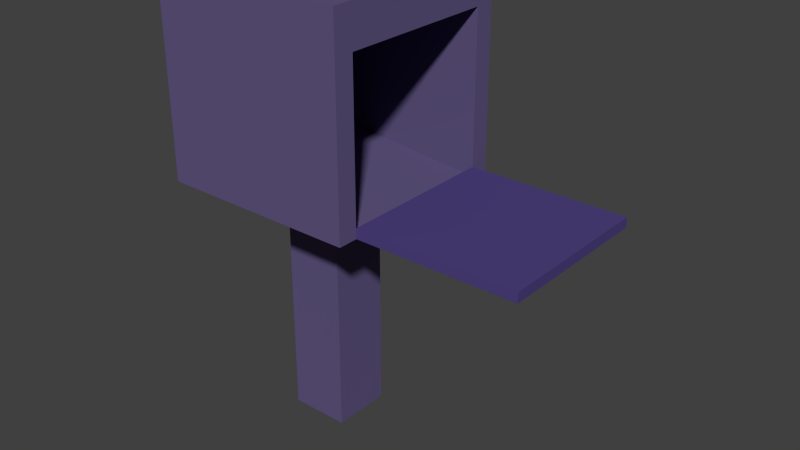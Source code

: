 # Source: MailBox.blend  (saved by Blender 2.70.0; exported with 4.5.12 LTS)
import bpy
from mathutils import Matrix  # noqa: F401  (used for matrix-valued properties, if any)

bpy.ops.wm.read_factory_settings(use_empty=True)
scene = bpy.context.scene
scene.name = 'Scene'

# ---- collections
col_collection_1 = bpy.data.collections.new('Collection 1'); scene.collection.children.link(col_collection_1)

# ---- materials (node trees are filled in below, after node groups)
mat_handse = bpy.data.materials.new('Handse')
mat_handse.alpha_threshold = 0.0
mat_handse.use_transparent_shadow = False
mat_handse.diffuse_color = (0.07819, 0.05613, 0.2195, 1.0)
mat_handse.roughness = 0.5
mat_handse.line_color = (0.0, 0.0, 0.0, 1.0)
mat_boxbin = bpy.data.materials.new('BoxBin')
mat_boxbin.alpha_threshold = 0.0
mat_boxbin.use_transparent_shadow = False
mat_boxbin.diffuse_color = (0.1197, 0.09363, 0.2195, 1.0)
mat_boxbin.roughness = 0.5
mat_boxbin.line_color = (0.0, 0.0, 0.0, 1.0)

# ---- material node trees

# ---- world
world_world = bpy.data.worlds.new('World'); scene.world = world_world
world_world.color = (0.05088, 0.05088, 0.05088)
world_world.use_sun_shadow = False
world_world.sun_shadow_jitter_overblur = 0.0
world_world.cycles.sampling_method = 'MANUAL'
world_world.cycles.sample_map_resolution = 256

# ---- meshes
me_cube_005 = bpy.data.meshes.new('Cube.005')
me_cube_005.from_pydata([(-1.8, 0.8, -2.0), (-1.8, -0.8, -2.0), (-0.2, 0.8, -2.0), (-0.2, -0.8, -2.0), (-1.8, 0.8, -1.9), (-1.8, -0.8, -1.9), (-0.2, 0.8, -1.9), (-0.2, -0.8, -1.9), (0.0, 0.8, 0.0), (0.0, -0.8, 0.0), (0.0, 0.8, 1.6), (0.0, -0.8, 1.6), (-0.1, 0.8, 0.0), (-0.1, -0.8, 0.0), (-0.1, 0.8, 1.6), (-0.1, -0.8, 1.6), (2.5, -0.3, -1.3), (2.5, 0.3, -1.3), (2.5, 0.3, -0.7), (2.5, -0.3, -0.7), (-1.239e-06, -0.3, -1.3), (-1.239e-06, 0.3, -1.3), (-6.687e-07, 0.3, -0.7), (-6.687e-07, -0.3, -0.7), (-1.12e-05, -1.0, -2.0), (-1.12e-05, 1.0, -2.0), (-9.302e-06, 1.0, 0.0), (-9.302e-06, -1.0, 0.0), (-2.0, -1.0, -2.0), (-2.0, 1.0, -2.0), (-2.0, 1.0, 1.788e-06), (-2.0, -1.0, 1.788e-06), (-0.2, -0.8, -2.0), (-0.2, 0.8, -2.0), (1.156e-07, 0.8, -8.42e-12), (1.156e-07, -0.8, -8.42e-12), (-1.8, -0.8, -2.0), (-1.8, 0.8, -2.0), (-1.6, 0.8, 1.431e-06), (-1.6, -0.8, 1.431e-06)], [], [(2, 3, 1, 0), (4, 5, 7, 6), (2, 0, 4, 6), (3, 2, 6, 7), (1, 3, 7, 5), (0, 1, 5, 4), (10, 11, 9, 8), (12, 13, 15, 14), (10, 8, 12, 14), (11, 10, 14, 15), (9, 11, 15, 13), (8, 9, 13, 12), (20, 21, 17, 16), (21, 22, 18, 17), (22, 23, 19, 18), (23, 20, 16, 19), (16, 17, 18, 19), (23, 22, 21, 20), (29, 30, 26, 25), (31, 28, 24, 27), (24, 25, 26, 27), (31, 30, 29, 28), (33, 34, 38, 37), (35, 32, 36, 39), (35, 34, 33, 32), (36, 37, 38, 39), (24, 28, 36, 32), (28, 29, 37, 36), (29, 25, 33, 37), (25, 24, 32, 33), (26, 30, 38, 34), (30, 31, 39, 38), (31, 27, 35, 39), (27, 26, 34, 35)])
me_cube_005.polygons.foreach_set('material_index', [0, 0, 0, 0, 0, 0, 0, 0, 0, 0, 0, 0, 1, 1, 1, 1, 1, 1, 1, 1, 1, 1, 1, 1, 1, 1, 1, 1, 1, 1, 1, 1, 1, 1])
me_cube_005.materials.append(mat_handse)
me_cube_005.materials.append(mat_boxbin)
me_cube_005.use_remesh_preserve_volume = False
me_cube_005.use_remesh_preserve_attributes = False
me_cube_005.use_mirror_vertex_groups = False
me_cube_005.update()

# ---- objects
ob_doorhandle = bpy.data.objects.new('DoorHandle', me_cube_005)

# ---- transforms, parenting, visibility, modifiers, constraints
ob_doorhandle.location = (2.003, -0.01777, 3.985)
ob_doorhandle.rotation_euler = (-0.0, 1.571, 0.0)
ob_doorhandle.scale = (2.0, 2.0, 2.0)
ob_doorhandle.lineart.crease_threshold = 0.0

# ---- collection membership
col_collection_1.objects.link(ob_doorhandle)

# ---- scene / render settings (as saved in the file)
scene.frame_start = 1; scene.frame_end = 60; scene.frame_set(1)
scene.render.engine = 'BLENDER_EEVEE_NEXT'
scene.render.resolution_percentage = 50
scene.render.dither_intensity = 0.0
scene.cycles.use_denoising = False
scene.cycles.samples = 10
scene.cycles.sampling_pattern = 'TABULATED_SOBOL'
scene.cycles.light_sampling_threshold = 0.0
scene.cycles.use_adaptive_sampling = False
scene.cycles.use_light_tree = False
scene.cycles.blur_glossy = 0.0
scene.cycles.volume_bounces = 1
scene.cycles.pixel_filter_type = 'GAUSSIAN'
scene.cycles.sample_clamp_indirect = 0.0
scene.view_settings.view_transform = 'Standard'
bpy.context.view_layer.update()

# ---- added for rendering (the .blend has no active camera and no usable light): camera, sun
cam_auto = bpy.data.cameras.new('AutoCamera')
cam_auto.lens = 50.0
cam_auto.sensor_width = 36.0
cam_auto.clip_end = 1000.0
ob_auto_camera = bpy.data.objects.new('AutoCamera', cam_auto)
scene.collection.objects.link(ob_auto_camera)
ob_auto_camera.location = (12.8911, -13.5631, 12.515)
ob_auto_camera.rotation_euler = (1.09748, -7.21219e-08, 0.694738)
scene.camera = ob_auto_camera
light_auto_sun = bpy.data.lights.new('AutoSun', 'SUN')
light_auto_sun.energy = 3.0
light_auto_sun.angle = 0.0523599
ob_auto_sun = bpy.data.objects.new('AutoSun', light_auto_sun)
scene.collection.objects.link(ob_auto_sun)
ob_auto_sun.rotation_euler = (0.872665, 0.174533, 0.523599)
bpy.context.view_layer.update()
